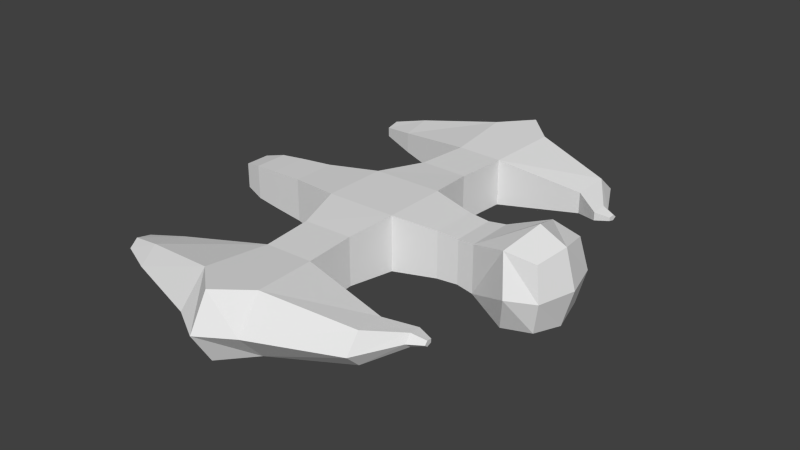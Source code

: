 # Source: ship3.blend  (saved by Blender 2.67.0; exported with 4.5.12 LTS)
import bpy
from mathutils import Matrix  # noqa: F401  (used for matrix-valued properties, if any)

bpy.ops.wm.read_factory_settings(use_empty=True)
scene = bpy.context.scene
scene.name = 'Scene'

# ---- collections
col_collection_1 = bpy.data.collections.new('Collection 1'); scene.collection.children.link(col_collection_1)

# ---- materials (node trees are filled in below, after node groups)
mat_material = bpy.data.materials.new('Material')
mat_material.alpha_threshold = 0.0
mat_material.use_transparent_shadow = False
mat_material.roughness = 0.5
mat_material.line_color = (0.0, 0.0, 0.0, 1.0)

# ---- material node trees

# ---- world
world_world = bpy.data.worlds.new('World'); scene.world = world_world
world_world.color = (0.05088, 0.05088, 0.05088)
world_world.use_sun_shadow = False
world_world.sun_shadow_jitter_overblur = 0.0
world_world.cycles.sampling_method = 'MANUAL'
world_world.cycles.sample_map_resolution = 256

# ---- meshes
me_cube = bpy.data.meshes.new('Cube')
me_cube.from_pydata([(1.377, 2.254, -1.939), (1.377, -2.254, -1.939), (-3.607, -2.269, -1.884), (-3.607, 2.269, -1.884), (1.377, 2.254, 1.939), (1.377, -2.254, 1.939), (-3.607, -2.269, 1.884), (-3.607, 2.269, 1.884), (0.9453, 5.603, -1.671), (0.9453, -5.603, -1.671), (-2.486, -5.698, -1.65), (-2.486, 5.698, -1.65), (0.9453, 5.603, 1.671), (0.9453, -5.603, 1.671), (-2.486, -5.698, 1.65), (-2.486, 5.698, 1.65), (1.212, -9.205, -1.667), (1.212, -9.205, 1.667), (-2.1, -9.311, 1.663), (-2.1, -9.311, -1.663), (1.212, 9.205, 1.667), (1.212, 9.205, -1.667), (-2.1, 9.311, -1.663), (-2.1, 9.311, 1.663), (1.863, -13.8, -2.097), (1.863, -13.8, 2.097), (-2.302, -13.89, 2.095), (-2.302, -13.89, -2.095), (1.863, 13.8, 2.097), (1.863, 13.8, -2.097), (-2.302, 13.89, -2.095), (-2.302, 13.89, 2.095), (-7.315, -1.532, -1.524), (-7.315, 1.532, -1.524), (-7.315, -1.532, 1.524), (-7.315, 1.532, 1.524), (-9.676, -1.35, -1.361), (-9.676, 1.35, -1.361), (-9.676, -1.35, 1.361), (-9.676, 1.35, 1.361), (-11.39, -1.205, -1.21), (-11.39, 1.205, -1.21), (-11.39, -1.205, 1.21), (-11.39, 1.205, 1.21), (-12.76, -0.8887, -0.8886), (-12.76, 0.8887, -0.8886), (-12.76, -0.8887, 0.8886), (-12.76, 0.8887, 0.8886), (4.406, 1.611, -1.631), (4.406, -1.611, -1.631), (4.406, 1.611, 1.631), (4.406, -1.611, 1.631), (5.9, 1.524, -1.543), (5.9, -1.524, -1.543), (5.9, 1.524, 1.543), (5.9, -1.524, 1.543), (7.102, 1.658, -1.665), (7.102, -1.658, -1.665), (7.102, 1.658, 1.665), (7.102, -1.658, 1.665), (9.771, 2.534, -2.535), (9.771, -2.534, -2.535), (9.771, 2.534, 2.535), (9.771, -2.534, 2.535), (10.51, -1.957e-06, -3.482), (10.51, 3.482, 2.465e-06), (10.51, -3.482, 1.331e-06), (10.51, -3.362e-06, 3.482), (11.87, 2.23, -2.23), (11.87, -2.23, -2.23), (11.87, 2.23, 2.23), (11.87, -2.23, 2.23), (12.34, -2.602e-06, -2.601), (12.34, 2.601, 2.88e-06), (12.34, -2.601, 2.099e-06), (12.34, -3.744e-06, 2.601), (13.07, -3.33e-06, 2.745e-06), (2.111, -15.66, -1.022e-06), (-0.155, -15.71, 2.268), (-2.408, -15.75, -1.691e-06), (-0.155, -15.71, -2.268), (2.111, 15.66, 1.692e-06), (-0.155, 15.71, -2.268), (-2.408, 15.75, 1.719e-06), (-0.155, 15.71, 2.268), (-0.1144, -17.07, -1.46e-06), (-0.1144, 17.07, 1.882e-06), (7.19, -10.01, 0.7533), (7.494, -12.17, 1.088), (7.648, -13.29, -1.549e-07), (7.494, -12.17, -1.088), (7.19, -10.01, -0.7533), (-7.973, -10.65, -0.7515), (-8.071, -12.8, -1.086), (-8.128, -13.92, -2.382e-06), (-8.071, -12.8, 1.086), (-7.973, -10.65, 0.7515), (7.19, 10.01, -0.7533), (7.494, 12.17, -1.088), (7.648, 13.29, 1.391e-06), (7.494, 12.17, 1.088), (7.19, 10.01, 0.7533), (-7.973, 10.65, 0.7515), (-8.071, 12.8, 1.086), (-8.128, 13.92, 1.335e-06), (-8.071, 12.8, -1.086), (-7.973, 10.65, -0.7515), (8.965, -8.933, 0.2897), (9.083, -9.855, 0.4413), (9.149, -10.38, -9.288e-08), (9.083, -9.855, -0.4413), (8.965, -8.933, -0.2897), (-10.4, -11.35, -0.3358), (-10.45, -12.33, -0.515), (-10.47, -12.89, -3.784e-06), (-10.45, -12.33, 0.515), (-10.4, -11.35, 0.3358), (8.965, 8.933, -0.2897), (9.083, 9.855, -0.4413), (9.15, 10.38, 1.155e-06), (9.083, 9.855, 0.4413), (8.965, 8.933, 0.2897), (-10.4, 11.35, 0.3358), (-10.45, 12.33, 0.515), (-10.47, 12.89, 7.498e-07), (-10.45, 12.33, -0.515), (-10.4, 11.35, -0.3358), (9.951, -9.194, 0.1202), (10.0, -9.58, 0.1885), (10.03, -9.808, -7.167e-08), (10.0, -9.58, -0.1885), (9.951, -9.194, -0.1202), (9.951, 9.194, -0.1202), (10.0, 9.58, -0.1884), (10.03, 9.808, 1.148e-06), (10.0, 9.58, 0.1885), (9.951, 9.194, 0.1202)], [], [(0, 1, 2, 3), (4, 7, 6, 5), (4, 5, 51, 50), (4, 0, 8, 12), (6, 7, 35, 34), (3, 7, 15, 11), (90, 110, 109, 89), (85, 78, 26, 79), (7, 4, 12, 15), (1, 5, 13, 9), (6, 2, 10, 14), (0, 3, 11, 8), (2, 1, 9, 10), (5, 6, 14, 13), (3, 2, 32, 33), (13, 17, 16, 9), (14, 18, 17, 13), (10, 19, 18, 14), (9, 16, 19, 10), (34, 35, 39, 38), (8, 21, 20, 12), (11, 22, 21, 8), (15, 23, 22, 11), (12, 20, 23, 15), (18, 26, 78, 25, 17), (89, 109, 108, 88), (16, 24, 80, 27, 19), (86, 82, 30, 83), (88, 108, 107, 87), (22, 30, 82, 29, 21), (20, 28, 84, 31, 23), (2, 6, 34, 32), (7, 3, 33, 35), (38, 39, 43, 42), (33, 32, 36, 37), (32, 34, 38, 36), (35, 33, 37, 39), (42, 43, 47, 46), (37, 36, 40, 41), (36, 38, 42, 40), (39, 37, 41, 43), (44, 46, 47, 45), (43, 41, 45, 47), (41, 40, 44, 45), (40, 42, 46, 44), (50, 51, 55, 54), (5, 1, 49, 51), (1, 0, 48, 49), (0, 4, 50, 48), (54, 55, 59, 58), (48, 50, 54, 52), (51, 49, 53, 55), (49, 48, 52, 53), (58, 59, 63, 67, 62), (53, 52, 56, 57), (52, 54, 58, 56), (55, 53, 57, 59), (63, 66, 74, 71), (57, 56, 60, 64, 61), (56, 58, 62, 65, 60), (59, 57, 61, 66, 63), (61, 64, 72, 69), (66, 61, 69, 74), (67, 63, 71, 75), (76, 75, 71, 74), (72, 76, 74, 69), (68, 73, 76, 72), (73, 70, 75, 76), (60, 65, 73, 68), (62, 67, 75, 70), (65, 62, 70, 73), (64, 60, 68, 72), (80, 85, 79, 27), (24, 77, 85, 80), (77, 25, 78, 85), (84, 86, 83, 31), (28, 81, 86, 84), (81, 29, 82, 86), (25, 88, 87, 17), (77, 89, 88, 25), (24, 90, 89, 77), (16, 91, 90, 24), (17, 87, 91, 16), (27, 93, 92, 19), (79, 94, 93, 27), (26, 95, 94, 79), (18, 96, 95, 26), (19, 92, 96, 18), (29, 98, 97, 21), (81, 99, 98, 29), (28, 100, 99, 81), (20, 101, 100, 28), (21, 97, 101, 20), (31, 103, 102, 23), (83, 104, 103, 31), (30, 105, 104, 83), (22, 106, 105, 30), (23, 102, 106, 22), (91, 111, 110, 90), (87, 107, 111, 91), (112, 113, 114, 115, 116), (93, 113, 112, 92), (94, 114, 113, 93), (95, 115, 114, 94), (96, 116, 115, 95), (92, 112, 116, 96), (98, 118, 117, 97), (99, 119, 118, 98), (100, 120, 119, 99), (101, 121, 120, 100), (97, 117, 121, 101), (122, 123, 124, 125, 126), (103, 123, 122, 102), (104, 124, 123, 103), (105, 125, 124, 104), (106, 126, 125, 105), (102, 122, 126, 106), (127, 128, 129, 130, 131), (108, 128, 127, 107), (109, 129, 128, 108), (110, 130, 129, 109), (111, 131, 130, 110), (107, 127, 131, 111), (132, 133, 134, 135, 136), (118, 133, 132, 117), (119, 134, 133, 118), (120, 135, 134, 119), (121, 136, 135, 120), (117, 132, 136, 121)])
me_cube.materials.append(mat_material)
me_cube.use_remesh_preserve_volume = False
me_cube.use_remesh_preserve_attributes = False
me_cube.use_mirror_vertex_groups = False
me_cube.update()

# ---- objects
ob_cube = bpy.data.objects.new('Cube', me_cube)

# ---- transforms, parenting, visibility, modifiers, constraints
ob_cube.location = (0.0, 0.0, 0.0)
ob_cube.lock_rotations_4d = False
ob_cube.empty_display_type = 'ARROWS'
ob_cube.lineart.crease_threshold = 0.0

# ---- collection membership
col_collection_1.objects.link(ob_cube)

# ---- scene / render settings (as saved in the file)
scene.frame_start = 1; scene.frame_end = 250; scene.frame_set(1)
scene.render.engine = 'BLENDER_EEVEE_NEXT'
scene.render.image_settings.color_mode = 'RGB'
scene.render.image_settings.compression = 90
scene.render.resolution_percentage = 50
scene.render.dither_intensity = 0.0
scene.cycles.use_denoising = False
scene.cycles.samples = 10
scene.cycles.sampling_pattern = 'TABULATED_SOBOL'
scene.cycles.light_sampling_threshold = 0.0
scene.cycles.use_adaptive_sampling = False
scene.cycles.use_light_tree = False
scene.cycles.blur_glossy = 0.0
scene.cycles.volume_bounces = 1
scene.cycles.pixel_filter_type = 'GAUSSIAN'
scene.cycles.sample_clamp_indirect = 0.0
scene.view_settings.view_transform = 'Standard'
bpy.context.view_layer.update()

# ---- added for rendering (the .blend has no active camera and no usable light): camera, sun
cam_auto = bpy.data.cameras.new('AutoCamera')
cam_auto.lens = 50.0
cam_auto.sensor_width = 36.0
cam_auto.clip_end = 1000.0
ob_auto_camera = bpy.data.objects.new('AutoCamera', cam_auto)
scene.collection.objects.link(ob_auto_camera)
ob_auto_camera.location = (40.2795, -48.1488, 32.0992)
ob_auto_camera.rotation_euler = (1.09748, -7.21219e-08, 0.694738)
scene.camera = ob_auto_camera
light_auto_sun = bpy.data.lights.new('AutoSun', 'SUN')
light_auto_sun.energy = 3.0
light_auto_sun.angle = 0.0523599
ob_auto_sun = bpy.data.objects.new('AutoSun', light_auto_sun)
scene.collection.objects.link(ob_auto_sun)
ob_auto_sun.rotation_euler = (0.872665, 0.174533, 0.523599)
bpy.context.view_layer.update()
